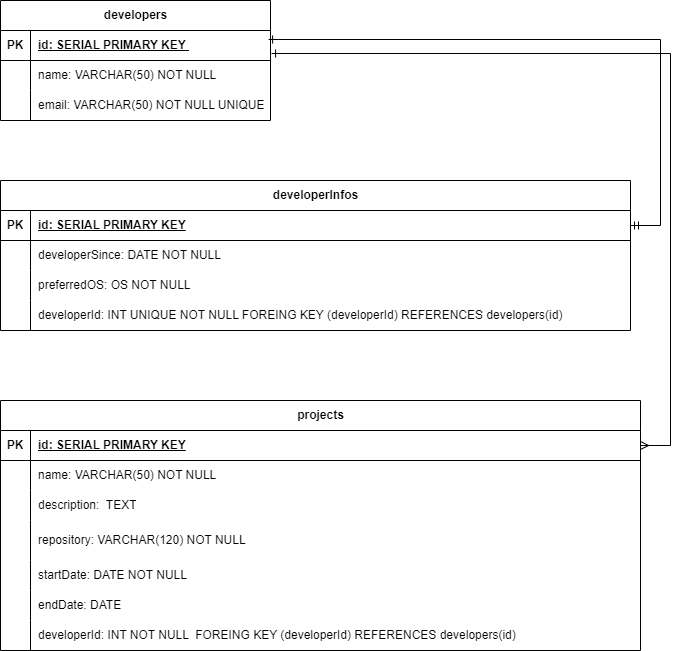

The diagram above was exported from draw.io. Its source (the exported page's mxGraphModel, read from the mxfile embedded in the PNG):
<mxGraphModel dx="803" dy="760" grid="1" gridSize="10" guides="1" tooltips="1" connect="1" arrows="1" fold="1" page="1" pageScale="1" pageWidth="850" pageHeight="1100" math="0" shadow="0" extFonts="Permanent Marker^https://fonts.googleapis.com/css?family=Permanent+Marker">
  <root>
    <mxCell id="0" />
    <mxCell id="1" parent="0" />
    <mxCell id="Sv6A52MiOj8vl6Nx2EnG-1" value="developers" style="shape=table;startSize=30;container=1;collapsible=1;childLayout=tableLayout;fixedRows=1;rowLines=0;fontStyle=1;align=center;resizeLast=1;html=1;" vertex="1" parent="1">
      <mxGeometry x="160" y="90" width="270" height="120" as="geometry" />
    </mxCell>
    <mxCell id="Sv6A52MiOj8vl6Nx2EnG-2" value="" style="shape=tableRow;horizontal=0;startSize=0;swimlaneHead=0;swimlaneBody=0;fillColor=none;collapsible=0;dropTarget=0;points=[[0,0.5],[1,0.5]];portConstraint=eastwest;top=0;left=0;right=0;bottom=1;" vertex="1" parent="Sv6A52MiOj8vl6Nx2EnG-1">
      <mxGeometry y="30" width="270" height="30" as="geometry" />
    </mxCell>
    <mxCell id="Sv6A52MiOj8vl6Nx2EnG-3" value="PK" style="shape=partialRectangle;connectable=0;fillColor=none;top=0;left=0;bottom=0;right=0;fontStyle=1;overflow=hidden;whiteSpace=wrap;html=1;" vertex="1" parent="Sv6A52MiOj8vl6Nx2EnG-2">
      <mxGeometry width="30" height="30" as="geometry">
        <mxRectangle width="30" height="30" as="alternateBounds" />
      </mxGeometry>
    </mxCell>
    <mxCell id="Sv6A52MiOj8vl6Nx2EnG-4" value="id: SERIAL PRIMARY KEY&amp;nbsp;" style="shape=partialRectangle;connectable=0;fillColor=none;top=0;left=0;bottom=0;right=0;align=left;spacingLeft=6;fontStyle=5;overflow=hidden;whiteSpace=wrap;html=1;" vertex="1" parent="Sv6A52MiOj8vl6Nx2EnG-2">
      <mxGeometry x="30" width="240" height="30" as="geometry">
        <mxRectangle width="240" height="30" as="alternateBounds" />
      </mxGeometry>
    </mxCell>
    <mxCell id="Sv6A52MiOj8vl6Nx2EnG-5" value="" style="shape=tableRow;horizontal=0;startSize=0;swimlaneHead=0;swimlaneBody=0;fillColor=none;collapsible=0;dropTarget=0;points=[[0,0.5],[1,0.5]];portConstraint=eastwest;top=0;left=0;right=0;bottom=0;" vertex="1" parent="Sv6A52MiOj8vl6Nx2EnG-1">
      <mxGeometry y="60" width="270" height="30" as="geometry" />
    </mxCell>
    <mxCell id="Sv6A52MiOj8vl6Nx2EnG-6" value="" style="shape=partialRectangle;connectable=0;fillColor=none;top=0;left=0;bottom=0;right=0;editable=1;overflow=hidden;whiteSpace=wrap;html=1;" vertex="1" parent="Sv6A52MiOj8vl6Nx2EnG-5">
      <mxGeometry width="30" height="30" as="geometry">
        <mxRectangle width="30" height="30" as="alternateBounds" />
      </mxGeometry>
    </mxCell>
    <mxCell id="Sv6A52MiOj8vl6Nx2EnG-7" value="name: VARCHAR(50) NOT NULL" style="shape=partialRectangle;connectable=0;fillColor=none;top=0;left=0;bottom=0;right=0;align=left;spacingLeft=6;overflow=hidden;whiteSpace=wrap;html=1;" vertex="1" parent="Sv6A52MiOj8vl6Nx2EnG-5">
      <mxGeometry x="30" width="240" height="30" as="geometry">
        <mxRectangle width="240" height="30" as="alternateBounds" />
      </mxGeometry>
    </mxCell>
    <mxCell id="Sv6A52MiOj8vl6Nx2EnG-8" value="" style="shape=tableRow;horizontal=0;startSize=0;swimlaneHead=0;swimlaneBody=0;fillColor=none;collapsible=0;dropTarget=0;points=[[0,0.5],[1,0.5]];portConstraint=eastwest;top=0;left=0;right=0;bottom=0;" vertex="1" parent="Sv6A52MiOj8vl6Nx2EnG-1">
      <mxGeometry y="90" width="270" height="30" as="geometry" />
    </mxCell>
    <mxCell id="Sv6A52MiOj8vl6Nx2EnG-9" value="" style="shape=partialRectangle;connectable=0;fillColor=none;top=0;left=0;bottom=0;right=0;editable=1;overflow=hidden;whiteSpace=wrap;html=1;" vertex="1" parent="Sv6A52MiOj8vl6Nx2EnG-8">
      <mxGeometry width="30" height="30" as="geometry">
        <mxRectangle width="30" height="30" as="alternateBounds" />
      </mxGeometry>
    </mxCell>
    <mxCell id="Sv6A52MiOj8vl6Nx2EnG-10" value="email: VARCHAR(50) NOT NULL UNIQUE" style="shape=partialRectangle;connectable=0;fillColor=none;top=0;left=0;bottom=0;right=0;align=left;spacingLeft=6;overflow=hidden;whiteSpace=wrap;html=1;" vertex="1" parent="Sv6A52MiOj8vl6Nx2EnG-8">
      <mxGeometry x="30" width="240" height="30" as="geometry">
        <mxRectangle width="240" height="30" as="alternateBounds" />
      </mxGeometry>
    </mxCell>
    <mxCell id="Sv6A52MiOj8vl6Nx2EnG-16" value="developerInfos" style="shape=table;startSize=30;container=1;collapsible=1;childLayout=tableLayout;fixedRows=1;rowLines=0;fontStyle=1;align=center;resizeLast=1;html=1;" vertex="1" parent="1">
      <mxGeometry x="160" y="270" width="630" height="150" as="geometry" />
    </mxCell>
    <mxCell id="Sv6A52MiOj8vl6Nx2EnG-17" value="" style="shape=tableRow;horizontal=0;startSize=0;swimlaneHead=0;swimlaneBody=0;fillColor=none;collapsible=0;dropTarget=0;points=[[0,0.5],[1,0.5]];portConstraint=eastwest;top=0;left=0;right=0;bottom=1;" vertex="1" parent="Sv6A52MiOj8vl6Nx2EnG-16">
      <mxGeometry y="30" width="630" height="30" as="geometry" />
    </mxCell>
    <mxCell id="Sv6A52MiOj8vl6Nx2EnG-18" value="PK" style="shape=partialRectangle;connectable=0;fillColor=none;top=0;left=0;bottom=0;right=0;fontStyle=1;overflow=hidden;whiteSpace=wrap;html=1;" vertex="1" parent="Sv6A52MiOj8vl6Nx2EnG-17">
      <mxGeometry width="30" height="30" as="geometry">
        <mxRectangle width="30" height="30" as="alternateBounds" />
      </mxGeometry>
    </mxCell>
    <mxCell id="Sv6A52MiOj8vl6Nx2EnG-19" value="id: SERIAL PRIMARY KEY" style="shape=partialRectangle;connectable=0;fillColor=none;top=0;left=0;bottom=0;right=0;align=left;spacingLeft=6;fontStyle=5;overflow=hidden;whiteSpace=wrap;html=1;" vertex="1" parent="Sv6A52MiOj8vl6Nx2EnG-17">
      <mxGeometry x="30" width="600" height="30" as="geometry">
        <mxRectangle width="600" height="30" as="alternateBounds" />
      </mxGeometry>
    </mxCell>
    <mxCell id="Sv6A52MiOj8vl6Nx2EnG-20" value="" style="shape=tableRow;horizontal=0;startSize=0;swimlaneHead=0;swimlaneBody=0;fillColor=none;collapsible=0;dropTarget=0;points=[[0,0.5],[1,0.5]];portConstraint=eastwest;top=0;left=0;right=0;bottom=0;" vertex="1" parent="Sv6A52MiOj8vl6Nx2EnG-16">
      <mxGeometry y="60" width="630" height="30" as="geometry" />
    </mxCell>
    <mxCell id="Sv6A52MiOj8vl6Nx2EnG-21" value="" style="shape=partialRectangle;connectable=0;fillColor=none;top=0;left=0;bottom=0;right=0;editable=1;overflow=hidden;whiteSpace=wrap;html=1;" vertex="1" parent="Sv6A52MiOj8vl6Nx2EnG-20">
      <mxGeometry width="30" height="30" as="geometry">
        <mxRectangle width="30" height="30" as="alternateBounds" />
      </mxGeometry>
    </mxCell>
    <mxCell id="Sv6A52MiOj8vl6Nx2EnG-22" value="developerSince: DATE NOT NULL" style="shape=partialRectangle;connectable=0;fillColor=none;top=0;left=0;bottom=0;right=0;align=left;spacingLeft=6;overflow=hidden;whiteSpace=wrap;html=1;" vertex="1" parent="Sv6A52MiOj8vl6Nx2EnG-20">
      <mxGeometry x="30" width="600" height="30" as="geometry">
        <mxRectangle width="600" height="30" as="alternateBounds" />
      </mxGeometry>
    </mxCell>
    <mxCell id="Sv6A52MiOj8vl6Nx2EnG-23" value="" style="shape=tableRow;horizontal=0;startSize=0;swimlaneHead=0;swimlaneBody=0;fillColor=none;collapsible=0;dropTarget=0;points=[[0,0.5],[1,0.5]];portConstraint=eastwest;top=0;left=0;right=0;bottom=0;" vertex="1" parent="Sv6A52MiOj8vl6Nx2EnG-16">
      <mxGeometry y="90" width="630" height="30" as="geometry" />
    </mxCell>
    <mxCell id="Sv6A52MiOj8vl6Nx2EnG-24" value="" style="shape=partialRectangle;connectable=0;fillColor=none;top=0;left=0;bottom=0;right=0;editable=1;overflow=hidden;whiteSpace=wrap;html=1;" vertex="1" parent="Sv6A52MiOj8vl6Nx2EnG-23">
      <mxGeometry width="30" height="30" as="geometry">
        <mxRectangle width="30" height="30" as="alternateBounds" />
      </mxGeometry>
    </mxCell>
    <mxCell id="Sv6A52MiOj8vl6Nx2EnG-25" value="preferredOS: OS NOT NULL&amp;nbsp;" style="shape=partialRectangle;connectable=0;fillColor=none;top=0;left=0;bottom=0;right=0;align=left;spacingLeft=6;overflow=hidden;whiteSpace=wrap;html=1;" vertex="1" parent="Sv6A52MiOj8vl6Nx2EnG-23">
      <mxGeometry x="30" width="600" height="30" as="geometry">
        <mxRectangle width="600" height="30" as="alternateBounds" />
      </mxGeometry>
    </mxCell>
    <mxCell id="Sv6A52MiOj8vl6Nx2EnG-26" value="" style="shape=tableRow;horizontal=0;startSize=0;swimlaneHead=0;swimlaneBody=0;fillColor=none;collapsible=0;dropTarget=0;points=[[0,0.5],[1,0.5]];portConstraint=eastwest;top=0;left=0;right=0;bottom=0;" vertex="1" parent="Sv6A52MiOj8vl6Nx2EnG-16">
      <mxGeometry y="120" width="630" height="30" as="geometry" />
    </mxCell>
    <mxCell id="Sv6A52MiOj8vl6Nx2EnG-27" value="" style="shape=partialRectangle;connectable=0;fillColor=none;top=0;left=0;bottom=0;right=0;editable=1;overflow=hidden;whiteSpace=wrap;html=1;" vertex="1" parent="Sv6A52MiOj8vl6Nx2EnG-26">
      <mxGeometry width="30" height="30" as="geometry">
        <mxRectangle width="30" height="30" as="alternateBounds" />
      </mxGeometry>
    </mxCell>
    <mxCell id="Sv6A52MiOj8vl6Nx2EnG-28" value="developerId: INT UNIQUE NOT NULL FOREING KEY (developerId) REFERENCES developers(id)&amp;nbsp;" style="shape=partialRectangle;connectable=0;fillColor=none;top=0;left=0;bottom=0;right=0;align=left;spacingLeft=6;overflow=hidden;whiteSpace=wrap;html=1;" vertex="1" parent="Sv6A52MiOj8vl6Nx2EnG-26">
      <mxGeometry x="30" width="600" height="30" as="geometry">
        <mxRectangle width="600" height="30" as="alternateBounds" />
      </mxGeometry>
    </mxCell>
    <mxCell id="Sv6A52MiOj8vl6Nx2EnG-29" value="projects" style="shape=table;startSize=30;container=1;collapsible=1;childLayout=tableLayout;fixedRows=1;rowLines=0;fontStyle=1;align=center;resizeLast=1;html=1;" vertex="1" parent="1">
      <mxGeometry x="160" y="490" width="640" height="250" as="geometry" />
    </mxCell>
    <mxCell id="Sv6A52MiOj8vl6Nx2EnG-30" value="" style="shape=tableRow;horizontal=0;startSize=0;swimlaneHead=0;swimlaneBody=0;fillColor=none;collapsible=0;dropTarget=0;points=[[0,0.5],[1,0.5]];portConstraint=eastwest;top=0;left=0;right=0;bottom=1;" vertex="1" parent="Sv6A52MiOj8vl6Nx2EnG-29">
      <mxGeometry y="30" width="640" height="30" as="geometry" />
    </mxCell>
    <mxCell id="Sv6A52MiOj8vl6Nx2EnG-31" value="PK" style="shape=partialRectangle;connectable=0;fillColor=none;top=0;left=0;bottom=0;right=0;fontStyle=1;overflow=hidden;whiteSpace=wrap;html=1;" vertex="1" parent="Sv6A52MiOj8vl6Nx2EnG-30">
      <mxGeometry width="30" height="30" as="geometry">
        <mxRectangle width="30" height="30" as="alternateBounds" />
      </mxGeometry>
    </mxCell>
    <mxCell id="Sv6A52MiOj8vl6Nx2EnG-32" value="id: SERIAL PRIMARY KEY" style="shape=partialRectangle;connectable=0;fillColor=none;top=0;left=0;bottom=0;right=0;align=left;spacingLeft=6;fontStyle=5;overflow=hidden;whiteSpace=wrap;html=1;" vertex="1" parent="Sv6A52MiOj8vl6Nx2EnG-30">
      <mxGeometry x="30" width="610" height="30" as="geometry">
        <mxRectangle width="610" height="30" as="alternateBounds" />
      </mxGeometry>
    </mxCell>
    <mxCell id="Sv6A52MiOj8vl6Nx2EnG-33" value="" style="shape=tableRow;horizontal=0;startSize=0;swimlaneHead=0;swimlaneBody=0;fillColor=none;collapsible=0;dropTarget=0;points=[[0,0.5],[1,0.5]];portConstraint=eastwest;top=0;left=0;right=0;bottom=0;" vertex="1" parent="Sv6A52MiOj8vl6Nx2EnG-29">
      <mxGeometry y="60" width="640" height="30" as="geometry" />
    </mxCell>
    <mxCell id="Sv6A52MiOj8vl6Nx2EnG-34" value="" style="shape=partialRectangle;connectable=0;fillColor=none;top=0;left=0;bottom=0;right=0;editable=1;overflow=hidden;whiteSpace=wrap;html=1;" vertex="1" parent="Sv6A52MiOj8vl6Nx2EnG-33">
      <mxGeometry width="30" height="30" as="geometry">
        <mxRectangle width="30" height="30" as="alternateBounds" />
      </mxGeometry>
    </mxCell>
    <mxCell id="Sv6A52MiOj8vl6Nx2EnG-35" value="name: VARCHAR(50) NOT NULL" style="shape=partialRectangle;connectable=0;fillColor=none;top=0;left=0;bottom=0;right=0;align=left;spacingLeft=6;overflow=hidden;whiteSpace=wrap;html=1;" vertex="1" parent="Sv6A52MiOj8vl6Nx2EnG-33">
      <mxGeometry x="30" width="610" height="30" as="geometry">
        <mxRectangle width="610" height="30" as="alternateBounds" />
      </mxGeometry>
    </mxCell>
    <mxCell id="Sv6A52MiOj8vl6Nx2EnG-36" value="" style="shape=tableRow;horizontal=0;startSize=0;swimlaneHead=0;swimlaneBody=0;fillColor=none;collapsible=0;dropTarget=0;points=[[0,0.5],[1,0.5]];portConstraint=eastwest;top=0;left=0;right=0;bottom=0;" vertex="1" parent="Sv6A52MiOj8vl6Nx2EnG-29">
      <mxGeometry y="90" width="640" height="30" as="geometry" />
    </mxCell>
    <mxCell id="Sv6A52MiOj8vl6Nx2EnG-37" value="" style="shape=partialRectangle;connectable=0;fillColor=none;top=0;left=0;bottom=0;right=0;editable=1;overflow=hidden;whiteSpace=wrap;html=1;" vertex="1" parent="Sv6A52MiOj8vl6Nx2EnG-36">
      <mxGeometry width="30" height="30" as="geometry">
        <mxRectangle width="30" height="30" as="alternateBounds" />
      </mxGeometry>
    </mxCell>
    <mxCell id="Sv6A52MiOj8vl6Nx2EnG-38" value="description:&amp;nbsp; TEXT" style="shape=partialRectangle;connectable=0;fillColor=none;top=0;left=0;bottom=0;right=0;align=left;spacingLeft=6;overflow=hidden;whiteSpace=wrap;html=1;" vertex="1" parent="Sv6A52MiOj8vl6Nx2EnG-36">
      <mxGeometry x="30" width="610" height="30" as="geometry">
        <mxRectangle width="610" height="30" as="alternateBounds" />
      </mxGeometry>
    </mxCell>
    <mxCell id="Sv6A52MiOj8vl6Nx2EnG-39" value="" style="shape=tableRow;horizontal=0;startSize=0;swimlaneHead=0;swimlaneBody=0;fillColor=none;collapsible=0;dropTarget=0;points=[[0,0.5],[1,0.5]];portConstraint=eastwest;top=0;left=0;right=0;bottom=0;" vertex="1" parent="Sv6A52MiOj8vl6Nx2EnG-29">
      <mxGeometry y="120" width="640" height="40" as="geometry" />
    </mxCell>
    <mxCell id="Sv6A52MiOj8vl6Nx2EnG-40" value="" style="shape=partialRectangle;connectable=0;fillColor=none;top=0;left=0;bottom=0;right=0;editable=1;overflow=hidden;whiteSpace=wrap;html=1;" vertex="1" parent="Sv6A52MiOj8vl6Nx2EnG-39">
      <mxGeometry width="30" height="40" as="geometry">
        <mxRectangle width="30" height="40" as="alternateBounds" />
      </mxGeometry>
    </mxCell>
    <mxCell id="Sv6A52MiOj8vl6Nx2EnG-41" value="repository: VARCHAR(120) NOT NULL" style="shape=partialRectangle;connectable=0;fillColor=none;top=0;left=0;bottom=0;right=0;align=left;spacingLeft=6;overflow=hidden;whiteSpace=wrap;html=1;" vertex="1" parent="Sv6A52MiOj8vl6Nx2EnG-39">
      <mxGeometry x="30" width="610" height="40" as="geometry">
        <mxRectangle width="610" height="40" as="alternateBounds" />
      </mxGeometry>
    </mxCell>
    <mxCell id="Sv6A52MiOj8vl6Nx2EnG-42" value="" style="shape=tableRow;horizontal=0;startSize=0;swimlaneHead=0;swimlaneBody=0;fillColor=none;collapsible=0;dropTarget=0;points=[[0,0.5],[1,0.5]];portConstraint=eastwest;top=0;left=0;right=0;bottom=0;" vertex="1" parent="Sv6A52MiOj8vl6Nx2EnG-29">
      <mxGeometry y="160" width="640" height="30" as="geometry" />
    </mxCell>
    <mxCell id="Sv6A52MiOj8vl6Nx2EnG-43" value="" style="shape=partialRectangle;connectable=0;fillColor=none;top=0;left=0;bottom=0;right=0;editable=1;overflow=hidden;whiteSpace=wrap;html=1;" vertex="1" parent="Sv6A52MiOj8vl6Nx2EnG-42">
      <mxGeometry width="30" height="30" as="geometry">
        <mxRectangle width="30" height="30" as="alternateBounds" />
      </mxGeometry>
    </mxCell>
    <mxCell id="Sv6A52MiOj8vl6Nx2EnG-44" value="startDate: DATE NOT NULL" style="shape=partialRectangle;connectable=0;fillColor=none;top=0;left=0;bottom=0;right=0;align=left;spacingLeft=6;overflow=hidden;whiteSpace=wrap;html=1;" vertex="1" parent="Sv6A52MiOj8vl6Nx2EnG-42">
      <mxGeometry x="30" width="610" height="30" as="geometry">
        <mxRectangle width="610" height="30" as="alternateBounds" />
      </mxGeometry>
    </mxCell>
    <mxCell id="Sv6A52MiOj8vl6Nx2EnG-45" value="" style="shape=tableRow;horizontal=0;startSize=0;swimlaneHead=0;swimlaneBody=0;fillColor=none;collapsible=0;dropTarget=0;points=[[0,0.5],[1,0.5]];portConstraint=eastwest;top=0;left=0;right=0;bottom=0;" vertex="1" parent="Sv6A52MiOj8vl6Nx2EnG-29">
      <mxGeometry y="190" width="640" height="30" as="geometry" />
    </mxCell>
    <mxCell id="Sv6A52MiOj8vl6Nx2EnG-46" value="" style="shape=partialRectangle;connectable=0;fillColor=none;top=0;left=0;bottom=0;right=0;editable=1;overflow=hidden;whiteSpace=wrap;html=1;" vertex="1" parent="Sv6A52MiOj8vl6Nx2EnG-45">
      <mxGeometry width="30" height="30" as="geometry">
        <mxRectangle width="30" height="30" as="alternateBounds" />
      </mxGeometry>
    </mxCell>
    <mxCell id="Sv6A52MiOj8vl6Nx2EnG-47" value="endDate: DATE" style="shape=partialRectangle;connectable=0;fillColor=none;top=0;left=0;bottom=0;right=0;align=left;spacingLeft=6;overflow=hidden;whiteSpace=wrap;html=1;" vertex="1" parent="Sv6A52MiOj8vl6Nx2EnG-45">
      <mxGeometry x="30" width="610" height="30" as="geometry">
        <mxRectangle width="610" height="30" as="alternateBounds" />
      </mxGeometry>
    </mxCell>
    <mxCell id="Sv6A52MiOj8vl6Nx2EnG-48" value="" style="shape=tableRow;horizontal=0;startSize=0;swimlaneHead=0;swimlaneBody=0;fillColor=none;collapsible=0;dropTarget=0;points=[[0,0.5],[1,0.5]];portConstraint=eastwest;top=0;left=0;right=0;bottom=0;" vertex="1" parent="Sv6A52MiOj8vl6Nx2EnG-29">
      <mxGeometry y="220" width="640" height="30" as="geometry" />
    </mxCell>
    <mxCell id="Sv6A52MiOj8vl6Nx2EnG-49" value="" style="shape=partialRectangle;connectable=0;fillColor=none;top=0;left=0;bottom=0;right=0;editable=1;overflow=hidden;whiteSpace=wrap;html=1;" vertex="1" parent="Sv6A52MiOj8vl6Nx2EnG-48">
      <mxGeometry width="30" height="30" as="geometry">
        <mxRectangle width="30" height="30" as="alternateBounds" />
      </mxGeometry>
    </mxCell>
    <mxCell id="Sv6A52MiOj8vl6Nx2EnG-50" value="developerId: INT NOT NULL&amp;nbsp; FOREING KEY (developerId) REFERENCES developers(id)" style="shape=partialRectangle;connectable=0;fillColor=none;top=0;left=0;bottom=0;right=0;align=left;spacingLeft=6;overflow=hidden;whiteSpace=wrap;html=1;" vertex="1" parent="Sv6A52MiOj8vl6Nx2EnG-48">
      <mxGeometry x="30" width="610" height="30" as="geometry">
        <mxRectangle width="610" height="30" as="alternateBounds" />
      </mxGeometry>
    </mxCell>
    <mxCell id="Sv6A52MiOj8vl6Nx2EnG-52" value="" style="edgeStyle=entityRelationEdgeStyle;fontSize=12;html=1;endArrow=ERone;startArrow=ERmandOne;rounded=0;entryX=0.993;entryY=0.3;entryDx=0;entryDy=0;entryPerimeter=0;startFill=0;endFill=0;" edge="1" parent="1" target="Sv6A52MiOj8vl6Nx2EnG-2">
      <mxGeometry width="100" height="100" relative="1" as="geometry">
        <mxPoint x="790" y="315" as="sourcePoint" />
        <mxPoint x="570" y="90" as="targetPoint" />
        <Array as="points">
          <mxPoint x="790" y="250" />
          <mxPoint x="650" y="210" />
          <mxPoint x="790" y="320" />
          <mxPoint x="790" y="200" />
          <mxPoint x="670" y="210" />
          <mxPoint x="550" y="145" />
        </Array>
      </mxGeometry>
    </mxCell>
    <mxCell id="Sv6A52MiOj8vl6Nx2EnG-54" value="" style="edgeStyle=entityRelationEdgeStyle;fontSize=12;html=1;endArrow=ERone;startArrow=ERmany;rounded=0;entryX=1.004;entryY=0.767;entryDx=0;entryDy=0;endFill=0;startFill=0;entryPerimeter=0;" edge="1" parent="1" target="Sv6A52MiOj8vl6Nx2EnG-2">
      <mxGeometry width="100" height="100" relative="1" as="geometry">
        <mxPoint x="800" y="535" as="sourcePoint" />
        <mxPoint x="160" y="140" as="targetPoint" />
        <Array as="points">
          <mxPoint x="-70" y="145" />
          <mxPoint x="830" y="420" />
          <mxPoint x="130" y="450" />
          <mxPoint x="70" y="445" />
          <mxPoint x="120" y="390" />
        </Array>
      </mxGeometry>
    </mxCell>
  </root>
</mxGraphModel>